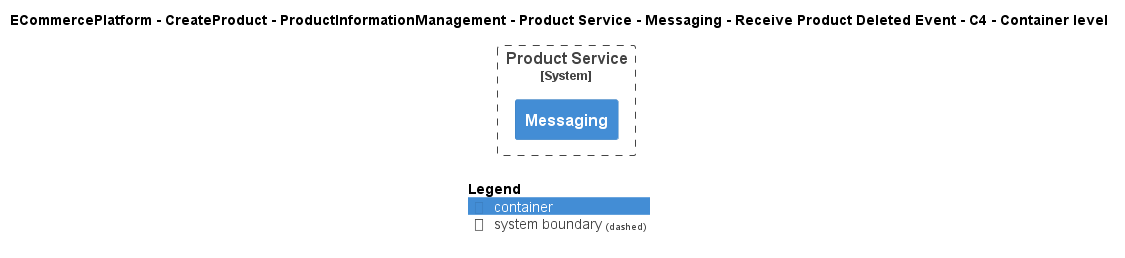

The diagram above was rendered by PlantUML. Its source (embedded in the PNG):
@startuml
!include ..\..\..\..\..\..\..\..\..\.c4s\C4_Container.puml

AddElementTag("c4interflow:lifecycle:new", $bgColor=green, $fontColor=#ffffff, $borderColor=green, $shadowing="False")
AddElementTag("c4interflow:lifecycle:changed", $bgColor=orange, $fontColor=#ffffff, $borderColor=orange, $shadowing="False")
AddElementTag("c4interflow:lifecycle:removed", $bgColor=red, $fontColor=#ffffff, $borderColor=red, $shadowing="False")

AddRelTag("c4interflow:lifecycle:new", $textColor=green, $lineColor=green)
AddRelTag("c4interflow:lifecycle:changed", $textColor=orange, $lineColor=orange)
AddRelTag("c4interflow:lifecycle:removed", $textColor=red, $lineColor=red)

SHOW_PERSON_PORTRAIT()
LAYOUT_TOP_DOWN()

skinparam linetype polyline

title ECommercePlatform - CreateProduct - ProductInformationManagement - Product Service - Messaging - Receive Product Deleted Event - C4 - Container level


System_Boundary(ECommercePlatform.CreateProduct.ProductInformationManagement.SoftwareSystems.ProductService, "Product Service") {
    Container(ECommercePlatform.CreateProduct.ProductInformationManagement.SoftwareSystems.ProductService.Containers.Messaging, "Messaging", "", "")
}



SHOW_LEGEND()
@enduml